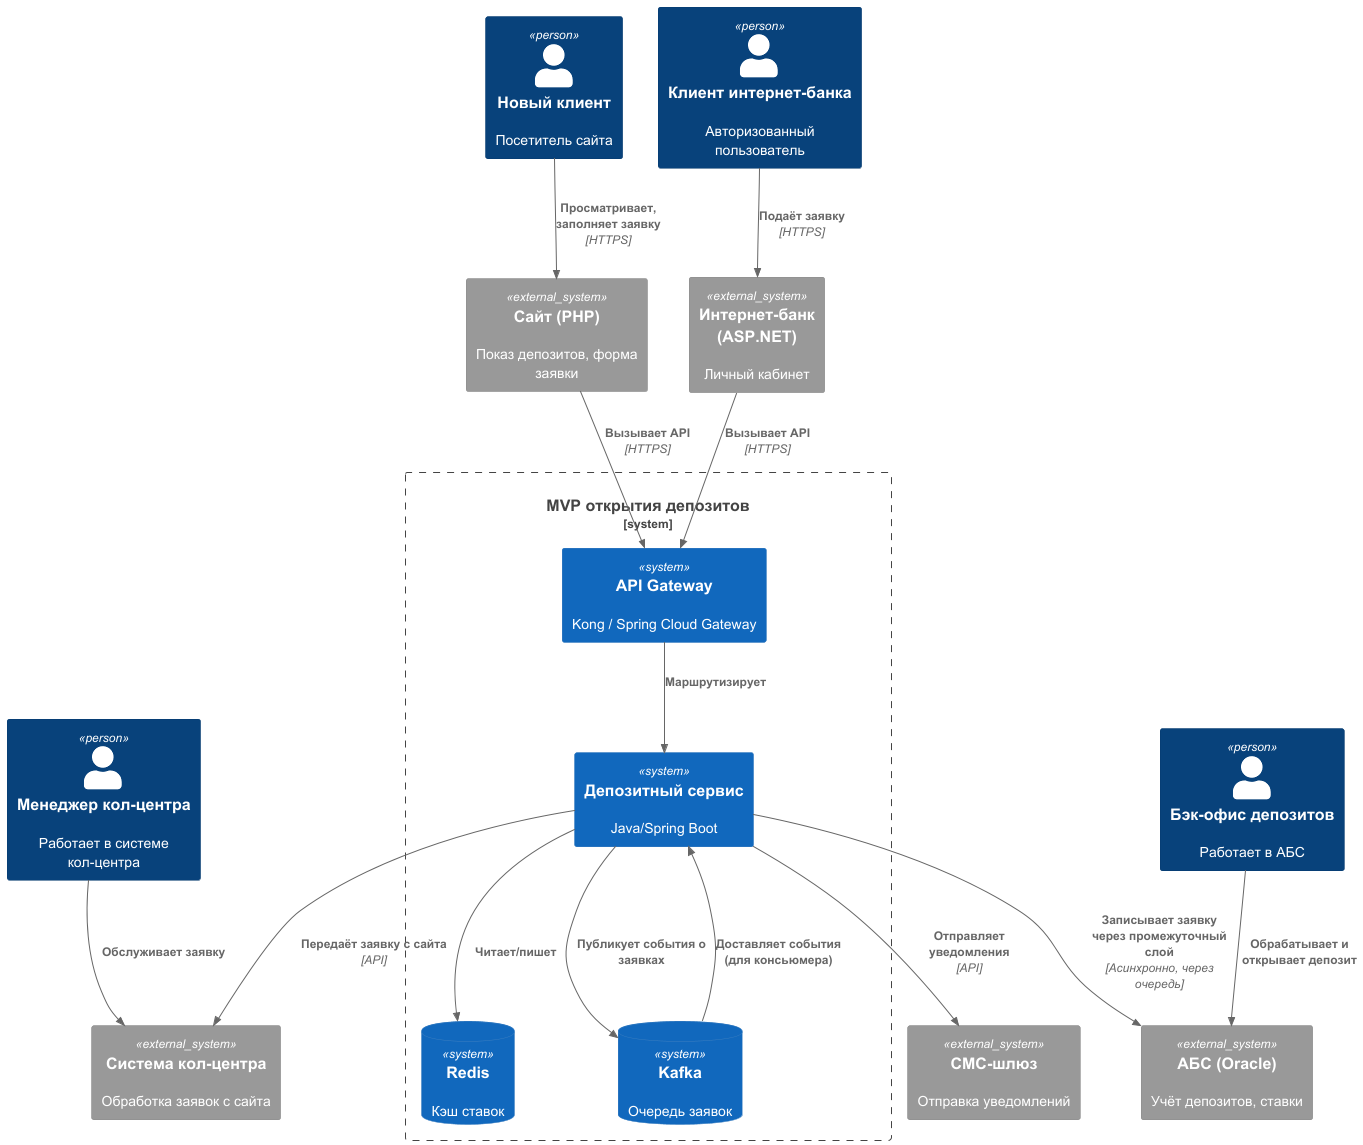

The diagram above was rendered by PlantUML. Its source (embedded in the PNG):
@startuml
!include <C4/C4_Context>

Person(client_new, "Новый клиент", "Посетитель сайта")
Person(client_existing, "Клиент интернет-банка", "Авторизованный пользователь")
Person(callcenter, "Менеджер кол-центра", "Работает в системе кол-центра")
Person(backoffice, "Бэк-офис депозитов", "Работает в АБС")

System_Ext(abs, "АБС (Oracle)", "Учёт депозитов, ставки")
System_Ext(cc_system, "Система кол-центра", "Обработка заявок с сайта")
System_Ext(sms_gateway, "СМС-шлюз", "Отправка уведомлений")
System_Ext(site, "Сайт (PHP)", "Показ депозитов, форма заявки")
System_Ext(ibs, "Интернет-банк (ASP.NET)", "Личный кабинет")

System_Boundary(deposit_mvp, "MVP открытия депозитов") {
    System(deposit_service, "Депозитный сервис", "Java/Spring Boot")
    System(gateway, "API Gateway", "Kong / Spring Cloud Gateway")
    SystemDb(cache, "Redis", "Кэш ставок")
    SystemDb(queue, "Kafka", "Очередь заявок")
}

Rel(client_new, site, "Просматривает, заполняет заявку", "HTTPS")
Rel(client_existing, ibs, "Подаёт заявку", "HTTPS")
Rel(site, gateway, "Вызывает API", "HTTPS")
Rel(ibs, gateway, "Вызывает API", "HTTPS")
Rel(gateway, deposit_service, "Маршрутизирует")
Rel(deposit_service, cache, "Читает/пишет")
Rel(deposit_service, queue, "Публикует события о заявках")
Rel(queue, deposit_service, "Доставляет события (для консьюмера)")
Rel(deposit_service, sms_gateway, "Отправляет уведомления", "API")
Rel(deposit_service, cc_system, "Передаёт заявку с сайта", "API")
Rel_D(deposit_service, abs, "Записывает заявку через промежуточный слой", "Асинхронно, через очередь")

Rel(backoffice, abs, "Обрабатывает и открывает депозит")
Rel(callcenter, cc_system, "Обслуживает заявку")

@enduml